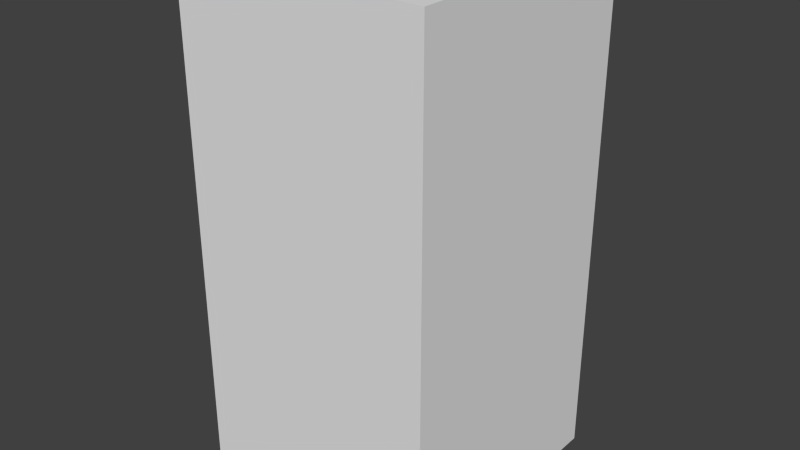 # Source: Bomb.blend  (saved by Blender 2.76.0; exported with 4.5.12 LTS)
import bpy
from mathutils import Matrix  # noqa: F401  (used for matrix-valued properties, if any)

bpy.ops.wm.read_factory_settings(use_empty=True)
scene = bpy.context.scene
scene.name = 'Scene'

# ---- collections
col_collection_1 = bpy.data.collections.new('Collection 1'); scene.collection.children.link(col_collection_1)

# ---- materials (node trees are filled in below, after node groups)
mat_objects = bpy.data.materials.new('Objects')
mat_objects.alpha_threshold = 0.0
mat_objects.use_transparent_shadow = False
mat_objects.roughness = 0.5

# ---- material node trees

# ---- world
world_world = bpy.data.worlds.new('World'); scene.world = world_world
world_world.color = (0.05088, 0.05088, 0.05088)
world_world.use_sun_shadow = False
world_world.sun_shadow_jitter_overblur = 0.0
world_world.cycles.sampling_method = 'MANUAL'
world_world.cycles.sample_map_resolution = 256

# ---- meshes
me_cube_005 = bpy.data.meshes.new('Cube.005')
me_cube_005.from_pydata([(-0.25, -0.125, -0.25), (-0.25, -0.125, 0.25), (-0.25, 0.125, -0.25), (-0.25, 0.125, 0.25), (0.25, -0.125, -0.25), (0.25, -0.125, 0.25), (0.25, 0.125, -0.25), (0.25, 0.125, 0.25)], [], [(1, 3, 2, 0), (3, 7, 6, 2), (7, 5, 4, 6), (5, 1, 0, 4), (0, 2, 6, 4), (5, 7, 3, 1)])
_uv = me_cube_005.uv_layers.new(name='UVMap')
_uv.uv.foreach_set('vector', [0.1557, 0.897, 0.1616, 0.897, 0.1616, 0.9088, 0.1557, 0.9088, 0.1439, 0.9088, 0.1439, 0.897, 0.1557, 0.897, 0.1557, 0.9088, 0.1675, 0.9206, 0.1616, 0.9206, 0.1616, 0.9088, 0.1675, 0.9088, 0.1439, 0.9088, 0.1557, 0.9088, 0.1557, 0.9206, 0.1439, 0.9206, 0.1675, 0.9088, 0.1616, 0.9088, 0.1616, 0.897, 0.1675, 0.897, 0.1557, 0.9088, 0.1616, 0.9088, 0.1616, 0.9206, 0.1557, 0.9206])
me_cube_005.materials.append(mat_objects)
me_cube_005.use_remesh_preserve_volume = False
me_cube_005.use_remesh_preserve_attributes = False
me_cube_005.use_mirror_vertex_groups = False
me_cube_005.update()
me_cube_004 = bpy.data.meshes.new('Cube.004')
me_cube_004.from_pydata([(-0.25, -0.125, -0.25), (-0.25, -0.125, 0.25), (-0.25, 0.125, -0.25), (-0.25, 0.125, 0.25), (0.25, -0.125, -0.25), (0.25, -0.125, 0.25), (0.25, 0.125, -0.25), (0.25, 0.125, 0.25)], [], [(1, 3, 2, 0), (3, 7, 6, 2), (7, 5, 4, 6), (5, 1, 0, 4), (0, 2, 6, 4), (5, 7, 3, 1)])
_uv = me_cube_004.uv_layers.new(name='UVMap')
_uv.uv.foreach_set('vector', [0.157, 0.8939, 0.1638, 0.8939, 0.1638, 0.9075, 0.157, 0.9075, 0.1434, 0.9075, 0.1434, 0.8939, 0.157, 0.8939, 0.157, 0.9075, 0.1706, 0.9211, 0.1638, 0.9211, 0.1638, 0.9075, 0.1706, 0.9075, 0.1434, 0.9075, 0.157, 0.9075, 0.157, 0.9211, 0.1434, 0.9211, 0.1706, 0.9075, 0.1638, 0.9075, 0.1638, 0.8939, 0.1706, 0.8939, 0.157, 0.9075, 0.1638, 0.9075, 0.1638, 0.9211, 0.157, 0.9211])
me_cube_004.materials.append(mat_objects)
me_cube_004.use_remesh_preserve_volume = False
me_cube_004.use_remesh_preserve_attributes = False
me_cube_004.use_mirror_vertex_groups = False
me_cube_004.update()
me_cube_003 = bpy.data.meshes.new('Cube.003')
me_cube_003.from_pydata([(-0.25, -0.125, -0.25), (-0.25, -0.125, 0.25), (-0.25, 0.125, -0.25), (-0.25, 0.125, 0.25), (0.25, -0.125, -0.25), (0.25, -0.125, 0.25), (0.25, 0.125, -0.25), (0.25, 0.125, 0.25)], [], [(1, 3, 2, 0), (3, 7, 6, 2), (7, 5, 4, 6), (5, 1, 0, 4), (0, 2, 6, 4), (5, 7, 3, 1)])
_uv = me_cube_003.uv_layers.new(name='UVMap')
_uv.uv.foreach_set('vector', [0.157, 0.8969, 0.1629, 0.8969, 0.1629, 0.9088, 0.157, 0.9088, 0.1451, 0.9088, 0.1451, 0.8969, 0.157, 0.8969, 0.157, 0.9088, 0.1689, 0.9207, 0.1629, 0.9207, 0.1629, 0.9088, 0.1689, 0.9088, 0.1451, 0.9088, 0.157, 0.9088, 0.157, 0.9207, 0.1451, 0.9207, 0.1689, 0.9088, 0.1629, 0.9088, 0.1629, 0.8969, 0.1689, 0.8969, 0.157, 0.9088, 0.1629, 0.9088, 0.1629, 0.9207, 0.157, 0.9207])
me_cube_003.materials.append(mat_objects)
me_cube_003.use_remesh_preserve_volume = False
me_cube_003.use_remesh_preserve_attributes = False
me_cube_003.use_mirror_vertex_groups = False
me_cube_003.update()
me_cube_001 = bpy.data.meshes.new('Cube.001')
me_cube_001.from_pydata([(-0.25, -0.125, -0.25), (-0.25, -0.125, 0.25), (-0.25, 0.125, -0.25), (-0.25, 0.125, 0.25), (0.25, -0.125, -0.25), (0.25, -0.125, 0.25), (0.25, 0.125, -0.25), (0.25, 0.125, 0.25)], [], [(1, 3, 2, 0), (3, 7, 6, 2), (7, 5, 4, 6), (5, 1, 0, 4), (0, 2, 6, 4), (5, 7, 3, 1)])
_uv = me_cube_001.uv_layers.new(name='UVMap')
_uv.uv.foreach_set('vector', [0.1583, 0.8946, 0.1647, 0.8946, 0.1647, 0.9075, 0.1583, 0.9075, 0.1454, 0.9075, 0.1454, 0.8946, 0.1583, 0.8946, 0.1583, 0.9075, 0.1711, 0.9203, 0.1647, 0.9203, 0.1647, 0.9075, 0.1711, 0.9075, 0.1454, 0.9075, 0.1583, 0.9075, 0.1583, 0.9203, 0.1454, 0.9203, 0.1711, 0.9075, 0.1647, 0.9075, 0.1647, 0.8946, 0.1711, 0.8946, 0.1583, 0.9075, 0.1647, 0.9075, 0.1647, 0.9203, 0.1583, 0.9203])
me_cube_001.materials.append(mat_objects)
me_cube_001.use_remesh_preserve_volume = False
me_cube_001.use_remesh_preserve_attributes = False
me_cube_001.use_mirror_vertex_groups = False
me_cube_001.update()

# ---- objects
ob_piecebackbottom = bpy.data.objects.new('PieceBackBottom', me_cube_005)
ob_piecebacktop = bpy.data.objects.new('PieceBackTop', me_cube_004)
ob_piecefronttop = bpy.data.objects.new('PieceFrontTop', me_cube_003)
ob_piecefrontbottom = bpy.data.objects.new('PieceFrontBottom', me_cube_001)

# ---- transforms, parenting, visibility, modifiers, constraints
ob_piecebackbottom.location = (0.0, 0.125, 0.25)
ob_piecebackbottom.lineart.crease_threshold = 0.0
ob_piecebacktop.location = (0.0, 0.125, 0.75)
ob_piecebacktop.lineart.crease_threshold = 0.0
ob_piecefronttop.location = (0.0, -0.125, 0.75)
ob_piecefronttop.lineart.crease_threshold = 0.0
ob_piecefrontbottom.location = (0.0, -0.125, 0.25)
ob_piecefrontbottom.lineart.crease_threshold = 0.0

# ---- collection membership
col_collection_1.objects.link(ob_piecebackbottom)
col_collection_1.objects.link(ob_piecebacktop)
col_collection_1.objects.link(ob_piecefronttop)
col_collection_1.objects.link(ob_piecefrontbottom)

# ---- scene / render settings (as saved in the file)
scene.frame_start = 1; scene.frame_end = 250; scene.frame_set(1)
scene.render.engine = 'BLENDER_EEVEE_NEXT'
scene.render.resolution_percentage = 50
scene.render.dither_intensity = 0.0
scene.cycles.use_denoising = False
scene.cycles.samples = 10
scene.cycles.sampling_pattern = 'TABULATED_SOBOL'
scene.cycles.light_sampling_threshold = 0.0
scene.cycles.use_adaptive_sampling = False
scene.cycles.use_light_tree = False
scene.cycles.blur_glossy = 0.0
scene.cycles.pixel_filter_type = 'GAUSSIAN'
scene.cycles.sample_clamp_indirect = 0.0
scene.view_settings.view_transform = 'Standard'
bpy.context.view_layer.update()

# ---- added for rendering (the .blend has no active camera and no usable light): camera, sun
cam_auto = bpy.data.cameras.new('AutoCamera')
cam_auto.lens = 50.0
cam_auto.sensor_width = 36.0
cam_auto.clip_end = 1000.0
ob_auto_camera = bpy.data.objects.new('AutoCamera', cam_auto)
scene.collection.objects.link(ob_auto_camera)
ob_auto_camera.location = (1.13316, -1.3598, 1.40653)
ob_auto_camera.rotation_euler = (1.09748, -7.21219e-08, 0.694738)
scene.camera = ob_auto_camera
light_auto_sun = bpy.data.lights.new('AutoSun', 'SUN')
light_auto_sun.energy = 3.0
light_auto_sun.angle = 0.0523599
ob_auto_sun = bpy.data.objects.new('AutoSun', light_auto_sun)
scene.collection.objects.link(ob_auto_sun)
ob_auto_sun.rotation_euler = (0.872665, 0.174533, 0.523599)
bpy.context.view_layer.update()
